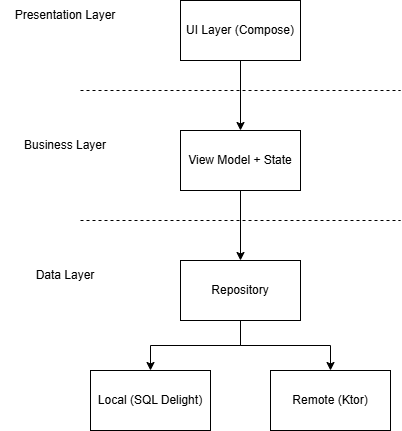

The diagram above was exported from draw.io. Its source (the exported page's mxGraphModel, read from the mxfile embedded in the PNG):
<mxGraphModel dx="1020" dy="739" grid="1" gridSize="10" guides="1" tooltips="1" connect="1" arrows="1" fold="1" page="1" pageScale="1" pageWidth="850" pageHeight="1100" math="0" shadow="0">
  <root>
    <mxCell id="0" />
    <mxCell id="1" parent="0" />
    <mxCell id="fDTyiO7muGxIB62Q_nqH-12" edge="1" parent="1" source="fDTyiO7muGxIB62Q_nqH-6" style="edgeStyle=orthogonalEdgeStyle;rounded=0;orthogonalLoop=1;jettySize=auto;html=1;exitX=0.5;exitY=1;exitDx=0;exitDy=0;entryX=0.5;entryY=0;entryDx=0;entryDy=0;" target="fDTyiO7muGxIB62Q_nqH-8">
      <mxGeometry relative="1" as="geometry" />
    </mxCell>
    <mxCell id="fDTyiO7muGxIB62Q_nqH-6" parent="1" style="rounded=0;whiteSpace=wrap;html=1;" value="UI Layer (Compose)" vertex="1">
      <mxGeometry height="60" width="120" x="300" y="330" as="geometry" />
    </mxCell>
    <mxCell id="fDTyiO7muGxIB62Q_nqH-7" edge="1" parent="1" style="endArrow=none;dashed=1;html=1;rounded=0;" value="">
      <mxGeometry height="50" relative="1" width="50" as="geometry">
        <mxPoint x="200" y="420" as="sourcePoint" />
        <mxPoint x="520" y="420" as="targetPoint" />
      </mxGeometry>
    </mxCell>
    <mxCell id="fDTyiO7muGxIB62Q_nqH-13" edge="1" parent="1" source="fDTyiO7muGxIB62Q_nqH-8" style="edgeStyle=orthogonalEdgeStyle;rounded=0;orthogonalLoop=1;jettySize=auto;html=1;exitX=0.5;exitY=1;exitDx=0;exitDy=0;entryX=0.5;entryY=0;entryDx=0;entryDy=0;" target="fDTyiO7muGxIB62Q_nqH-9">
      <mxGeometry relative="1" as="geometry" />
    </mxCell>
    <mxCell id="fDTyiO7muGxIB62Q_nqH-8" parent="1" style="rounded=0;whiteSpace=wrap;html=1;" value="View Model + State" vertex="1">
      <mxGeometry height="60" width="120" x="300" y="460" as="geometry" />
    </mxCell>
    <mxCell id="fDTyiO7muGxIB62Q_nqH-14" edge="1" parent="1" source="fDTyiO7muGxIB62Q_nqH-9" style="edgeStyle=orthogonalEdgeStyle;rounded=0;orthogonalLoop=1;jettySize=auto;html=1;exitX=0.5;exitY=1;exitDx=0;exitDy=0;entryX=0.5;entryY=0;entryDx=0;entryDy=0;" target="fDTyiO7muGxIB62Q_nqH-10">
      <mxGeometry relative="1" as="geometry" />
    </mxCell>
    <mxCell id="fDTyiO7muGxIB62Q_nqH-15" edge="1" parent="1" source="fDTyiO7muGxIB62Q_nqH-9" style="edgeStyle=orthogonalEdgeStyle;rounded=0;orthogonalLoop=1;jettySize=auto;html=1;exitX=0.5;exitY=1;exitDx=0;exitDy=0;entryX=0.5;entryY=0;entryDx=0;entryDy=0;" target="fDTyiO7muGxIB62Q_nqH-11">
      <mxGeometry relative="1" as="geometry" />
    </mxCell>
    <mxCell id="fDTyiO7muGxIB62Q_nqH-9" parent="1" style="rounded=0;whiteSpace=wrap;html=1;" value="Repository" vertex="1">
      <mxGeometry height="60" width="120" x="300" y="590" as="geometry" />
    </mxCell>
    <mxCell id="fDTyiO7muGxIB62Q_nqH-10" parent="1" style="rounded=0;whiteSpace=wrap;html=1;" value="Local (SQL Delight)" vertex="1">
      <mxGeometry height="60" width="120" x="210" y="700" as="geometry" />
    </mxCell>
    <mxCell id="fDTyiO7muGxIB62Q_nqH-11" parent="1" style="rounded=0;whiteSpace=wrap;html=1;" value="Remote (Ktor)" vertex="1">
      <mxGeometry height="60" width="120" x="390" y="700" as="geometry" />
    </mxCell>
    <mxCell id="fDTyiO7muGxIB62Q_nqH-16" edge="1" parent="1" style="endArrow=none;dashed=1;html=1;rounded=0;" value="">
      <mxGeometry height="50" relative="1" width="50" as="geometry">
        <mxPoint x="200" y="550" as="sourcePoint" />
        <mxPoint x="520" y="550" as="targetPoint" />
      </mxGeometry>
    </mxCell>
    <mxCell id="fDTyiO7muGxIB62Q_nqH-17" parent="1" style="text;html=1;whiteSpace=wrap;strokeColor=none;fillColor=none;align=center;verticalAlign=middle;rounded=0;" value="Presentation Layer" vertex="1">
      <mxGeometry height="30" width="130" x="120" y="330" as="geometry" />
    </mxCell>
    <mxCell id="fDTyiO7muGxIB62Q_nqH-18" parent="1" style="text;html=1;whiteSpace=wrap;strokeColor=none;fillColor=none;align=center;verticalAlign=middle;rounded=0;" value="Business Layer" vertex="1">
      <mxGeometry height="30" width="130" x="120" y="460" as="geometry" />
    </mxCell>
    <mxCell id="fDTyiO7muGxIB62Q_nqH-19" parent="1" style="text;html=1;whiteSpace=wrap;strokeColor=none;fillColor=none;align=center;verticalAlign=middle;rounded=0;" value="Data Layer" vertex="1">
      <mxGeometry height="30" width="130" x="120" y="590" as="geometry" />
    </mxCell>
  </root>
</mxGraphModel>